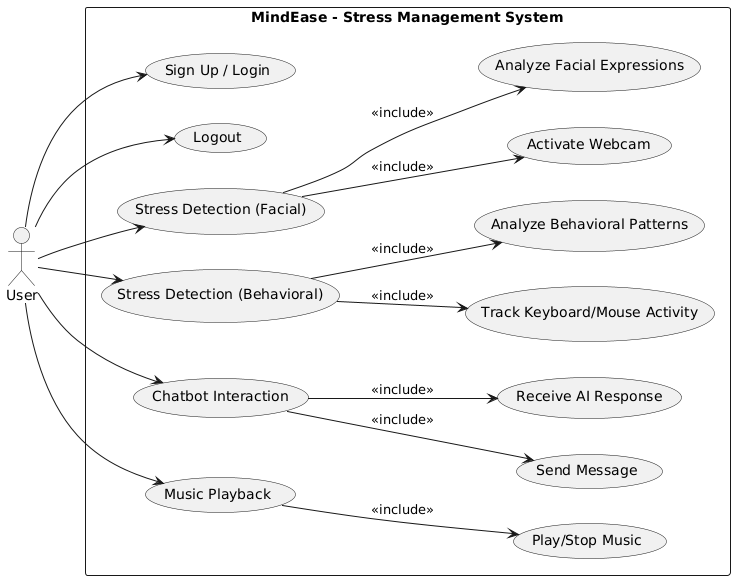

The diagram above was rendered by PlantUML. Its source (embedded in the PNG):
@startuml
left to right direction

actor "User" as User

rectangle "MindEase - Stress Management System" {

    ' User Authentication
    usecase "Sign Up / Login" as UC_SignUpLogin
    usecase "Logout" as UC_Logout

    ' Facial Emotion Recognition
    usecase "Stress Detection (Facial)" as UC_Facial
    usecase "Activate Webcam" as UC_ActivateWebcam
    usecase "Analyze Facial Expressions" as UC_AnalyzeFacial

    ' Keyboard & Mouse Behavior
    usecase "Stress Detection (Behavioral)" as UC_Behavioral
    usecase "Track Keyboard/Mouse Activity" as UC_TrackInput
    usecase "Analyze Behavioral Patterns" as UC_AnalyzeBehavior

    ' Chatbot Module
    usecase "Chatbot Interaction" as UC_Chatbot
    usecase "Send Message" as UC_SendMessage
    usecase "Receive AI Response" as UC_ReceiveResponse

    ' Music Relaxation
    usecase "Music Playback" as UC_Music
    usecase "Play/Stop Music" as UC_PlayStopMusic

    ' Relationships
    UC_Facial --> UC_ActivateWebcam : <<include>>
    UC_Facial --> UC_AnalyzeFacial : <<include>>

    UC_Behavioral --> UC_TrackInput : <<include>>
    UC_Behavioral --> UC_AnalyzeBehavior : <<include>>

    UC_Chatbot --> UC_SendMessage : <<include>>
    UC_Chatbot --> UC_ReceiveResponse : <<include>>

    UC_Music --> UC_PlayStopMusic : <<include>>
}

' User interactions
User --> UC_SignUpLogin
User --> UC_Logout
User --> UC_Facial
User --> UC_Behavioral
User --> UC_Chatbot
User --> UC_Music
@enduml